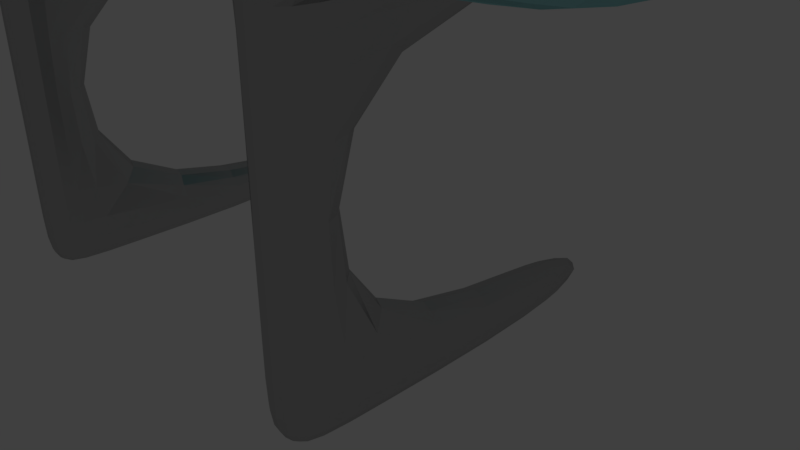 # Source: Table_OfficePack_.blend  (saved by Blender 2.79.0; exported with 4.5.12 LTS)
import bpy
from mathutils import Matrix  # noqa: F401  (used for matrix-valued properties, if any)

bpy.ops.wm.read_factory_settings(use_empty=True)
scene = bpy.context.scene
scene.name = 'Scene'

# ---- collections
col_collection_1 = bpy.data.collections.new('Collection 1'); scene.collection.children.link(col_collection_1)

# ---- materials (node trees are filled in below, after node groups)
mat_material = bpy.data.materials.new('Material')
mat_material.alpha_threshold = 0.0
mat_material.roughness = 0.5
mat_material.line_color = (0.0, 0.0, 0.0, 1.0)
mat_metal = bpy.data.materials.new('Metal')
mat_metal.alpha_threshold = 0.0
mat_metal.roughness = 0.5

# ---- material node trees
mat_material.use_nodes = True; mat_material.node_tree.nodes.clear()
_N = mat_material.node_tree.nodes; _L = mat_material.node_tree.links
n0 = _N.new('ShaderNodeOutputMaterial'); n0.name = 'Material Output'; n0.location = (300, 300)
n1 = _N.new('ShaderNodeBsdfAnisotropic'); n1.name = 'Glossy BSDF'; n1.location = (10, 300)
n1.distribution = 'GGX'
n1.inputs[0].default_value = (0.3675, 0.7771, 0.8, 1.0)
n1.inputs[1].default_value = 0.4322
_L.new(n1.outputs[0], n0.inputs[0])
n0.is_active_output = True
mat_metal.use_nodes = True; mat_metal.node_tree.nodes.clear()
_N = mat_metal.node_tree.nodes; _L = mat_metal.node_tree.links
n0 = _N.new('ShaderNodeOutputMaterial'); n0.name = 'Material Output'; n0.location = (300, 300)
n1 = _N.new('ShaderNodeBsdfAnisotropic'); n1.name = 'Glossy BSDF'; n1.location = (10, 300)
n1.distribution = 'GGX'
n1.inputs[0].default_value = (0.5277, 0.5277, 0.5277, 1.0)
n1.inputs[1].default_value = 0.3315
_L.new(n1.outputs[0], n0.inputs[0])
n0.is_active_output = True

# ---- world
world_world = bpy.data.worlds.new('World'); scene.world = world_world
world_world.color = (0.05088, 0.05088, 0.05088)
world_world.use_sun_shadow = False
world_world.sun_shadow_jitter_overblur = 0.0
world_world.cycles.sampling_method = 'MANUAL'

# ---- cameras
cam_camera = bpy.data.cameras.new('Camera')
cam_camera.clip_end = 100.0
cam_camera.lens = 35.0
cam_camera.sensor_width = 32.0
cam_camera.sensor_height = 18.0
cam_camera.ortho_scale = 7.314
cam_camera.dof.focus_distance = 0.0

# ---- lights
light_lamp = bpy.data.lights.new('Lamp', 'POINT')
light_lamp.transmission_factor = 0.0
light_lamp.cutoff_distance = 30.0
light_lamp.energy = 100.0
light_lamp.shadow_buffer_clip_start = 1.001
light_lamp.shadow_soft_size = 0.1
light_lamp.shadow_maximum_resolution = 0.006
light_lamp.use_absolute_resolution = True

# ---- meshes
me_cube = bpy.data.meshes.new('Cube')
me_cube.from_pydata([(1.0, 1.0, 5.136), (1.0, -1.0, 5.136), (-1.0, -1.0, 5.136), (-1.0, 1.0, 5.136), (1.0, 1.0, 7.136), (1.0, -1.0, 7.136), (-1.0, -1.0, 7.136), (-1.0, 1.0, 7.136), (1.788e-07, 1.0, 5.136), (0.0, -1.0, 5.136), (2.384e-07, 1.0, 7.136), (-5.364e-07, -1.0, 7.136), (-0.5, 1.0, 5.136), (-0.5, -1.0, 5.136), (-0.5, 1.0, 7.136), (-0.5, -1.0, 7.136), (-0.25, 1.0, 5.136), (-0.25, -1.0, 5.136), (-0.25, 1.0, 7.136), (-0.25, -1.0, 7.136), (-0.375, 1.0, 5.136), (-0.375, -1.0, 5.136), (-0.375, 1.0, 7.136), (-0.375, -1.0, 7.136), (0.5, 1.0, 5.136), (0.5, -1.0, 5.136), (0.5, 1.0, 7.136), (0.5, -1.0, 7.136), (0.25, 1.0, 5.136), (0.25, -1.0, 5.136), (0.25, 1.0, 7.136), (0.25, -1.0, 7.136), (0.375, 1.0, 5.136), (0.375, -1.0, 5.136), (0.375, 1.0, 7.136), (0.375, -1.0, 7.136), (-0.375, 1.0, 2.929), (-0.5, 1.0, 2.929), (-0.375, -1.0, 2.929), (-0.5, -1.0, 2.929), (0.5, -1.0, 2.929), (0.5, 1.0, 2.929), (0.375, 1.0, 2.929), (0.375, -1.0, 2.929), (1.0, -0.8109, 5.136), (-1.0, -0.8109, 5.136), (1.0, -0.8109, 7.136), (-1.0, -0.8109, 7.136), (-4.632e-07, -0.8109, 7.136), (1.69e-08, -0.8109, 5.136), (-0.5, -0.8109, 7.136), (-0.5, -0.8109, 5.136), (-0.25, -0.8109, 5.136), (-0.25, -0.8109, 7.136), (-0.375, -0.8109, 5.136), (-0.375, -0.8109, 7.136), (0.5, -0.8109, 5.136), (0.5, -0.8109, 7.136), (0.25, -0.8109, 5.136), (0.25, -0.8109, 7.136), (0.375, -0.8109, 7.136), (0.375, -0.8109, 5.136), (-0.5, -0.8109, 2.929), (-0.375, -0.8109, 2.929), (0.5, -0.8109, 2.929), (0.375, -0.8109, 2.929), (-0.375, -1.0, -20.63), (-0.5, -1.0, -20.63), (0.5, -1.0, -20.63), (0.375, -1.0, -20.63), (-0.5, -0.8109, -20.63), (-0.375, -0.8109, -20.63), (0.5, -0.8109, -20.63), (0.375, -0.8109, -20.63), (-0.375, -0.8109, -16.9), (-0.5, -0.8109, -16.9), (-0.5, -1.0, -16.9), (-0.375, -1.0, -16.9), (0.5, -1.0, -16.8), (0.5, -0.8109, -16.8), (0.375, -0.8109, -16.8), (0.375, -1.0, -16.8), (0.5, 0.4675, -20.63), (0.375, 0.4675, -20.63), (-0.375, 0.4675, -20.63), (-0.5, 0.4675, -20.63), (-0.375, 0.4675, -16.9), (-0.5, 0.4675, -16.9), (0.5, 0.4675, -16.8), (0.375, 0.4675, -16.8)], [], [(51, 13, 2, 45), (50, 47, 6, 15), (44, 46, 5, 1), (13, 15, 6, 2), (45, 47, 7, 3), (14, 12, 3, 7), (30, 28, 8, 10), (29, 31, 11, 9), (59, 48, 11, 31), (58, 29, 9, 49), (22, 20, 12, 14), (21, 23, 15, 13), (55, 50, 15, 23), (54, 21, 38, 63), (49, 9, 17, 52), (48, 53, 19, 11), (9, 11, 19, 17), (10, 8, 16, 18), (52, 17, 21, 54), (53, 55, 23, 19), (17, 19, 23, 21), (18, 16, 20, 22), (44, 1, 25, 56), (46, 57, 27, 5), (1, 5, 27, 25), (4, 0, 24, 26), (61, 33, 29, 58), (60, 59, 31, 35), (33, 35, 31, 29), (34, 32, 28, 30), (26, 24, 32, 34), (25, 27, 35, 33), (57, 60, 35, 27), (12, 20, 36, 37), (79, 78, 68, 72), (70, 75, 87, 85), (32, 24, 41, 42), (51, 12, 37, 62), (61, 32, 42, 65), (21, 13, 39, 38), (25, 33, 43, 40), (56, 25, 40, 64), (24, 56, 64, 41), (33, 61, 65, 43), (13, 51, 62, 39), (41, 64, 65, 42), (36, 63, 62, 37), (26, 34, 60, 57), (34, 30, 59, 60), (32, 61, 58, 28), (4, 26, 57, 46), (0, 44, 56, 24), (18, 22, 55, 53), (16, 52, 54, 20), (10, 18, 53, 48), (8, 49, 52, 16), (20, 54, 63, 36), (22, 14, 50, 55), (28, 58, 49, 8), (30, 10, 48, 59), (2, 6, 47, 45), (0, 4, 46, 44), (14, 7, 47, 50), (12, 51, 45, 3), (71, 66, 67, 70), (72, 68, 69, 73), (77, 76, 67, 66), (76, 75, 70, 67), (72, 73, 83, 82), (78, 81, 69, 68), (81, 80, 73, 69), (74, 77, 66, 71), (63, 38, 77, 74), (39, 62, 75, 76), (38, 39, 76, 77), (62, 63, 74, 75), (43, 65, 80, 81), (40, 43, 81, 78), (65, 64, 79, 80), (64, 40, 78, 79), (87, 86, 84, 85), (89, 88, 82, 83), (73, 80, 89, 83), (71, 70, 85, 84), (79, 72, 82, 88), (75, 74, 86, 87), (80, 79, 88, 89), (74, 71, 84, 86)])
me_cube.polygons.foreach_set('material_index', [0, 0, 0, 0, 0, 0, 0, 0, 0, 0, 0, 0, 0, 1, 0, 0, 0, 0, 0, 0, 0, 0, 0, 0, 0, 0, 0, 0, 0, 0, 0, 0, 0, 1, 1, 1, 1, 1, 1, 1, 1, 1, 1, 1, 1, 1, 1, 0, 0, 0, 0, 0, 0, 0, 0, 0, 1, 0, 0, 0, 0, 0, 0, 0, 1, 1, 1, 1, 1, 1, 1, 1, 1, 1, 1, 1, 1, 1, 1, 1, 1, 1, 1, 1, 1, 1, 1, 1])
me_cube.materials.append(mat_material)
me_cube.materials.append(mat_metal)
me_cube.use_remesh_preserve_volume = False
me_cube.use_remesh_preserve_attributes = False
me_cube.use_mirror_vertex_groups = False
me_cube.update()

# ---- objects
ob_cube = bpy.data.objects.new('Cube', me_cube)
ob_lamp = bpy.data.objects.new('Lamp', light_lamp)
ob_camera = bpy.data.objects.new('Camera', cam_camera)

# ---- transforms, parenting, visibility, modifiers, constraints
ob_cube.location = (0.0, 0.0, 3.433)
ob_cube.scale = (5.284, 3.156, 0.1639)
ob_cube.lock_rotations_4d = False
ob_cube.empty_display_type = 'ARROWS'
ob_cube.lineart.crease_threshold = 0.0
_m = ob_cube.modifiers.new('Subsurf', 'SUBSURF')
_m.uv_smooth = 'PRESERVE_CORNERS'
_m.quality = 2
_m.levels = 3
_m.show_only_control_edges = False
ob_lamp.location = (4.076, 1.005, 5.904)
ob_lamp.rotation_euler = (0.6503, 0.05522, 1.866)
ob_lamp.lock_rotations_4d = False
ob_lamp.empty_display_type = 'ARROWS'
ob_lamp.color = (0.0, 0.0, 0.0, 0.0)
ob_lamp.lineart.crease_threshold = 0.0
ob_camera.location = (7.481, -6.508, 5.344)
ob_camera.rotation_euler = (1.109, 0.0, 0.8149)
ob_camera.lock_rotations_4d = False
ob_camera.empty_display_type = 'ARROWS'
ob_camera.color = (0.0, 0.0, 0.0, 0.0)
ob_camera.display_type = 'WIRE'
ob_camera.lineart.crease_threshold = 0.0

# ---- collection membership
col_collection_1.objects.link(ob_cube)
col_collection_1.objects.link(ob_lamp)
col_collection_1.objects.link(ob_camera)

# ---- scene / render settings (as saved in the file)
scene.camera = ob_camera
scene.frame_start = 1; scene.frame_end = 250; scene.frame_set(1)
scene.render.engine = 'CYCLES'
scene.render.resolution_percentage = 50
scene.render.dither_intensity = 0.0
scene.cycles.use_denoising = False
scene.cycles.samples = 128
scene.cycles.sampling_pattern = 'TABULATED_SOBOL'
scene.cycles.use_adaptive_sampling = False
scene.cycles.use_light_tree = False
scene.cycles.blur_glossy = 0.0
scene.cycles.sample_clamp_indirect = 0.0
scene.view_settings.view_transform = 'Standard'
bpy.context.view_layer.update()

